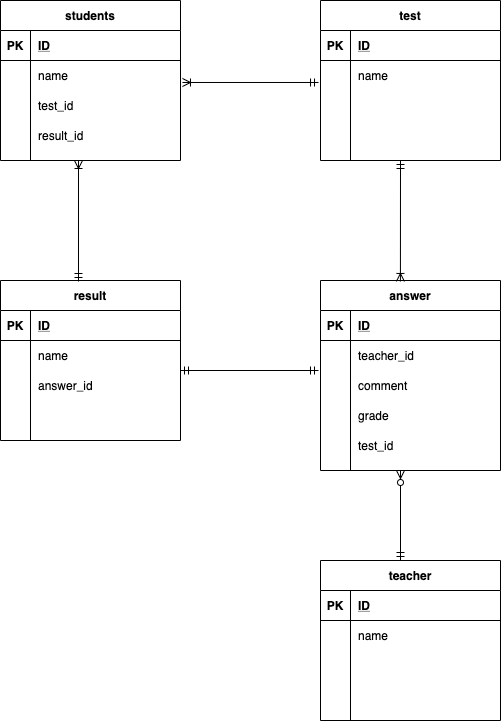

The diagram above was exported from draw.io. Its source (the exported page's mxGraphModel, read from the mxfile embedded in the PNG):
<mxGraphModel dx="718" dy="680" grid="1" gridSize="10" guides="1" tooltips="1" connect="1" arrows="1" fold="1" page="1" pageScale="1" pageWidth="827" pageHeight="1169" math="0" shadow="0">
  <root>
    <mxCell id="0" />
    <mxCell id="1" parent="0" />
    <mxCell id="2" value="students" style="shape=table;startSize=30;container=1;collapsible=1;childLayout=tableLayout;fixedRows=1;rowLines=0;fontStyle=1;align=center;resizeLast=1;" vertex="1" parent="1">
      <mxGeometry x="40" y="40" width="180" height="160" as="geometry" />
    </mxCell>
    <mxCell id="3" value="" style="shape=partialRectangle;collapsible=0;dropTarget=0;pointerEvents=0;fillColor=none;top=0;left=0;bottom=1;right=0;points=[[0,0.5],[1,0.5]];portConstraint=eastwest;" vertex="1" parent="2">
      <mxGeometry y="30" width="180" height="30" as="geometry" />
    </mxCell>
    <mxCell id="4" value="PK" style="shape=partialRectangle;connectable=0;fillColor=none;top=0;left=0;bottom=0;right=0;fontStyle=1;overflow=hidden;" vertex="1" parent="3">
      <mxGeometry width="30" height="30" as="geometry" />
    </mxCell>
    <mxCell id="5" value="ID" style="shape=partialRectangle;connectable=0;fillColor=none;top=0;left=0;bottom=0;right=0;align=left;spacingLeft=6;fontStyle=5;overflow=hidden;" vertex="1" parent="3">
      <mxGeometry x="30" width="150" height="30" as="geometry" />
    </mxCell>
    <mxCell id="6" value="" style="shape=partialRectangle;collapsible=0;dropTarget=0;pointerEvents=0;fillColor=none;top=0;left=0;bottom=0;right=0;points=[[0,0.5],[1,0.5]];portConstraint=eastwest;" vertex="1" parent="2">
      <mxGeometry y="60" width="180" height="30" as="geometry" />
    </mxCell>
    <mxCell id="7" value="" style="shape=partialRectangle;connectable=0;fillColor=none;top=0;left=0;bottom=0;right=0;editable=1;overflow=hidden;" vertex="1" parent="6">
      <mxGeometry width="30" height="30" as="geometry" />
    </mxCell>
    <mxCell id="8" value="name" style="shape=partialRectangle;connectable=0;fillColor=none;top=0;left=0;bottom=0;right=0;align=left;spacingLeft=6;overflow=hidden;" vertex="1" parent="6">
      <mxGeometry x="30" width="150" height="30" as="geometry" />
    </mxCell>
    <mxCell id="9" value="" style="shape=partialRectangle;collapsible=0;dropTarget=0;pointerEvents=0;fillColor=none;top=0;left=0;bottom=0;right=0;points=[[0,0.5],[1,0.5]];portConstraint=eastwest;" vertex="1" parent="2">
      <mxGeometry y="90" width="180" height="30" as="geometry" />
    </mxCell>
    <mxCell id="10" value="" style="shape=partialRectangle;connectable=0;fillColor=none;top=0;left=0;bottom=0;right=0;editable=1;overflow=hidden;" vertex="1" parent="9">
      <mxGeometry width="30" height="30" as="geometry" />
    </mxCell>
    <mxCell id="11" value="test_id" style="shape=partialRectangle;connectable=0;fillColor=none;top=0;left=0;bottom=0;right=0;align=left;spacingLeft=6;overflow=hidden;" vertex="1" parent="9">
      <mxGeometry x="30" width="150" height="30" as="geometry" />
    </mxCell>
    <mxCell id="12" value="" style="shape=partialRectangle;collapsible=0;dropTarget=0;pointerEvents=0;fillColor=none;top=0;left=0;bottom=0;right=0;points=[[0,0.5],[1,0.5]];portConstraint=eastwest;" vertex="1" parent="2">
      <mxGeometry y="120" width="180" height="30" as="geometry" />
    </mxCell>
    <mxCell id="13" value="" style="shape=partialRectangle;connectable=0;fillColor=none;top=0;left=0;bottom=0;right=0;editable=1;overflow=hidden;" vertex="1" parent="12">
      <mxGeometry width="30" height="30" as="geometry" />
    </mxCell>
    <mxCell id="14" value="result_id" style="shape=partialRectangle;connectable=0;fillColor=none;top=0;left=0;bottom=0;right=0;align=left;spacingLeft=6;overflow=hidden;" vertex="1" parent="12">
      <mxGeometry x="30" width="150" height="30" as="geometry" />
    </mxCell>
    <mxCell id="15" value="test" style="shape=table;startSize=30;container=1;collapsible=1;childLayout=tableLayout;fixedRows=1;rowLines=0;fontStyle=1;align=center;resizeLast=1;" vertex="1" parent="1">
      <mxGeometry x="360" y="40" width="180" height="160" as="geometry" />
    </mxCell>
    <mxCell id="16" value="" style="shape=partialRectangle;collapsible=0;dropTarget=0;pointerEvents=0;fillColor=none;top=0;left=0;bottom=1;right=0;points=[[0,0.5],[1,0.5]];portConstraint=eastwest;" vertex="1" parent="15">
      <mxGeometry y="30" width="180" height="30" as="geometry" />
    </mxCell>
    <mxCell id="17" value="PK" style="shape=partialRectangle;connectable=0;fillColor=none;top=0;left=0;bottom=0;right=0;fontStyle=1;overflow=hidden;" vertex="1" parent="16">
      <mxGeometry width="30" height="30" as="geometry" />
    </mxCell>
    <mxCell id="18" value="ID" style="shape=partialRectangle;connectable=0;fillColor=none;top=0;left=0;bottom=0;right=0;align=left;spacingLeft=6;fontStyle=5;overflow=hidden;" vertex="1" parent="16">
      <mxGeometry x="30" width="150" height="30" as="geometry" />
    </mxCell>
    <mxCell id="19" value="" style="shape=partialRectangle;collapsible=0;dropTarget=0;pointerEvents=0;fillColor=none;top=0;left=0;bottom=0;right=0;points=[[0,0.5],[1,0.5]];portConstraint=eastwest;" vertex="1" parent="15">
      <mxGeometry y="60" width="180" height="30" as="geometry" />
    </mxCell>
    <mxCell id="20" value="" style="shape=partialRectangle;connectable=0;fillColor=none;top=0;left=0;bottom=0;right=0;editable=1;overflow=hidden;" vertex="1" parent="19">
      <mxGeometry width="30" height="30" as="geometry" />
    </mxCell>
    <mxCell id="21" value="name" style="shape=partialRectangle;connectable=0;fillColor=none;top=0;left=0;bottom=0;right=0;align=left;spacingLeft=6;overflow=hidden;" vertex="1" parent="19">
      <mxGeometry x="30" width="150" height="30" as="geometry" />
    </mxCell>
    <mxCell id="22" value="" style="shape=partialRectangle;collapsible=0;dropTarget=0;pointerEvents=0;fillColor=none;top=0;left=0;bottom=0;right=0;points=[[0,0.5],[1,0.5]];portConstraint=eastwest;" vertex="1" parent="15">
      <mxGeometry y="90" width="180" height="30" as="geometry" />
    </mxCell>
    <mxCell id="23" value="" style="shape=partialRectangle;connectable=0;fillColor=none;top=0;left=0;bottom=0;right=0;editable=1;overflow=hidden;" vertex="1" parent="22">
      <mxGeometry width="30" height="30" as="geometry" />
    </mxCell>
    <mxCell id="24" value="" style="shape=partialRectangle;connectable=0;fillColor=none;top=0;left=0;bottom=0;right=0;align=left;spacingLeft=6;overflow=hidden;" vertex="1" parent="22">
      <mxGeometry x="30" width="150" height="30" as="geometry" />
    </mxCell>
    <mxCell id="25" value="" style="shape=partialRectangle;collapsible=0;dropTarget=0;pointerEvents=0;fillColor=none;top=0;left=0;bottom=0;right=0;points=[[0,0.5],[1,0.5]];portConstraint=eastwest;" vertex="1" parent="15">
      <mxGeometry y="120" width="180" height="30" as="geometry" />
    </mxCell>
    <mxCell id="26" value="" style="shape=partialRectangle;connectable=0;fillColor=none;top=0;left=0;bottom=0;right=0;editable=1;overflow=hidden;" vertex="1" parent="25">
      <mxGeometry width="30" height="30" as="geometry" />
    </mxCell>
    <mxCell id="27" value="" style="shape=partialRectangle;connectable=0;fillColor=none;top=0;left=0;bottom=0;right=0;align=left;spacingLeft=6;overflow=hidden;" vertex="1" parent="25">
      <mxGeometry x="30" width="150" height="30" as="geometry" />
    </mxCell>
    <mxCell id="28" value="result" style="shape=table;startSize=30;container=1;collapsible=1;childLayout=tableLayout;fixedRows=1;rowLines=0;fontStyle=1;align=center;resizeLast=1;" vertex="1" parent="1">
      <mxGeometry x="40" y="320" width="180" height="160" as="geometry" />
    </mxCell>
    <mxCell id="29" value="" style="shape=partialRectangle;collapsible=0;dropTarget=0;pointerEvents=0;fillColor=none;top=0;left=0;bottom=1;right=0;points=[[0,0.5],[1,0.5]];portConstraint=eastwest;" vertex="1" parent="28">
      <mxGeometry y="30" width="180" height="30" as="geometry" />
    </mxCell>
    <mxCell id="30" value="PK" style="shape=partialRectangle;connectable=0;fillColor=none;top=0;left=0;bottom=0;right=0;fontStyle=1;overflow=hidden;" vertex="1" parent="29">
      <mxGeometry width="30" height="30" as="geometry" />
    </mxCell>
    <mxCell id="31" value="ID" style="shape=partialRectangle;connectable=0;fillColor=none;top=0;left=0;bottom=0;right=0;align=left;spacingLeft=6;fontStyle=5;overflow=hidden;" vertex="1" parent="29">
      <mxGeometry x="30" width="150" height="30" as="geometry" />
    </mxCell>
    <mxCell id="32" value="" style="shape=partialRectangle;collapsible=0;dropTarget=0;pointerEvents=0;fillColor=none;top=0;left=0;bottom=0;right=0;points=[[0,0.5],[1,0.5]];portConstraint=eastwest;" vertex="1" parent="28">
      <mxGeometry y="60" width="180" height="30" as="geometry" />
    </mxCell>
    <mxCell id="33" value="" style="shape=partialRectangle;connectable=0;fillColor=none;top=0;left=0;bottom=0;right=0;editable=1;overflow=hidden;" vertex="1" parent="32">
      <mxGeometry width="30" height="30" as="geometry" />
    </mxCell>
    <mxCell id="34" value="name" style="shape=partialRectangle;connectable=0;fillColor=none;top=0;left=0;bottom=0;right=0;align=left;spacingLeft=6;overflow=hidden;" vertex="1" parent="32">
      <mxGeometry x="30" width="150" height="30" as="geometry" />
    </mxCell>
    <mxCell id="35" value="" style="shape=partialRectangle;collapsible=0;dropTarget=0;pointerEvents=0;fillColor=none;top=0;left=0;bottom=0;right=0;points=[[0,0.5],[1,0.5]];portConstraint=eastwest;" vertex="1" parent="28">
      <mxGeometry y="90" width="180" height="30" as="geometry" />
    </mxCell>
    <mxCell id="36" value="" style="shape=partialRectangle;connectable=0;fillColor=none;top=0;left=0;bottom=0;right=0;editable=1;overflow=hidden;" vertex="1" parent="35">
      <mxGeometry width="30" height="30" as="geometry" />
    </mxCell>
    <mxCell id="37" value="answer_id" style="shape=partialRectangle;connectable=0;fillColor=none;top=0;left=0;bottom=0;right=0;align=left;spacingLeft=6;overflow=hidden;" vertex="1" parent="35">
      <mxGeometry x="30" width="150" height="30" as="geometry" />
    </mxCell>
    <mxCell id="38" value="" style="shape=partialRectangle;collapsible=0;dropTarget=0;pointerEvents=0;fillColor=none;top=0;left=0;bottom=0;right=0;points=[[0,0.5],[1,0.5]];portConstraint=eastwest;" vertex="1" parent="28">
      <mxGeometry y="120" width="180" height="30" as="geometry" />
    </mxCell>
    <mxCell id="39" value="" style="shape=partialRectangle;connectable=0;fillColor=none;top=0;left=0;bottom=0;right=0;editable=1;overflow=hidden;" vertex="1" parent="38">
      <mxGeometry width="30" height="30" as="geometry" />
    </mxCell>
    <mxCell id="40" value="" style="shape=partialRectangle;connectable=0;fillColor=none;top=0;left=0;bottom=0;right=0;align=left;spacingLeft=6;overflow=hidden;" vertex="1" parent="38">
      <mxGeometry x="30" width="150" height="30" as="geometry" />
    </mxCell>
    <mxCell id="41" value="answer" style="shape=table;startSize=30;container=1;collapsible=1;childLayout=tableLayout;fixedRows=1;rowLines=0;fontStyle=1;align=center;resizeLast=1;" vertex="1" parent="1">
      <mxGeometry x="360" y="320" width="180" height="190" as="geometry" />
    </mxCell>
    <mxCell id="42" value="" style="shape=partialRectangle;collapsible=0;dropTarget=0;pointerEvents=0;fillColor=none;top=0;left=0;bottom=1;right=0;points=[[0,0.5],[1,0.5]];portConstraint=eastwest;" vertex="1" parent="41">
      <mxGeometry y="30" width="180" height="30" as="geometry" />
    </mxCell>
    <mxCell id="43" value="PK" style="shape=partialRectangle;connectable=0;fillColor=none;top=0;left=0;bottom=0;right=0;fontStyle=1;overflow=hidden;" vertex="1" parent="42">
      <mxGeometry width="30" height="30" as="geometry" />
    </mxCell>
    <mxCell id="44" value="ID" style="shape=partialRectangle;connectable=0;fillColor=none;top=0;left=0;bottom=0;right=0;align=left;spacingLeft=6;fontStyle=5;overflow=hidden;" vertex="1" parent="42">
      <mxGeometry x="30" width="150" height="30" as="geometry" />
    </mxCell>
    <mxCell id="45" value="" style="shape=partialRectangle;collapsible=0;dropTarget=0;pointerEvents=0;fillColor=none;top=0;left=0;bottom=0;right=0;points=[[0,0.5],[1,0.5]];portConstraint=eastwest;" vertex="1" parent="41">
      <mxGeometry y="60" width="180" height="30" as="geometry" />
    </mxCell>
    <mxCell id="46" value="" style="shape=partialRectangle;connectable=0;fillColor=none;top=0;left=0;bottom=0;right=0;editable=1;overflow=hidden;" vertex="1" parent="45">
      <mxGeometry width="30" height="30" as="geometry" />
    </mxCell>
    <mxCell id="47" value="teacher_id" style="shape=partialRectangle;connectable=0;fillColor=none;top=0;left=0;bottom=0;right=0;align=left;spacingLeft=6;overflow=hidden;" vertex="1" parent="45">
      <mxGeometry x="30" width="150" height="30" as="geometry" />
    </mxCell>
    <mxCell id="48" value="" style="shape=partialRectangle;collapsible=0;dropTarget=0;pointerEvents=0;fillColor=none;top=0;left=0;bottom=0;right=0;points=[[0,0.5],[1,0.5]];portConstraint=eastwest;" vertex="1" parent="41">
      <mxGeometry y="90" width="180" height="30" as="geometry" />
    </mxCell>
    <mxCell id="49" value="" style="shape=partialRectangle;connectable=0;fillColor=none;top=0;left=0;bottom=0;right=0;editable=1;overflow=hidden;" vertex="1" parent="48">
      <mxGeometry width="30" height="30" as="geometry" />
    </mxCell>
    <mxCell id="50" value="comment" style="shape=partialRectangle;connectable=0;fillColor=none;top=0;left=0;bottom=0;right=0;align=left;spacingLeft=6;overflow=hidden;" vertex="1" parent="48">
      <mxGeometry x="30" width="150" height="30" as="geometry" />
    </mxCell>
    <mxCell id="51" value="" style="shape=partialRectangle;collapsible=0;dropTarget=0;pointerEvents=0;fillColor=none;top=0;left=0;bottom=0;right=0;points=[[0,0.5],[1,0.5]];portConstraint=eastwest;" vertex="1" parent="41">
      <mxGeometry y="120" width="180" height="30" as="geometry" />
    </mxCell>
    <mxCell id="52" value="" style="shape=partialRectangle;connectable=0;fillColor=none;top=0;left=0;bottom=0;right=0;editable=1;overflow=hidden;" vertex="1" parent="51">
      <mxGeometry width="30" height="30" as="geometry" />
    </mxCell>
    <mxCell id="53" value="grade" style="shape=partialRectangle;connectable=0;fillColor=none;top=0;left=0;bottom=0;right=0;align=left;spacingLeft=6;overflow=hidden;" vertex="1" parent="51">
      <mxGeometry x="30" width="150" height="30" as="geometry" />
    </mxCell>
    <mxCell id="72" value="" style="shape=partialRectangle;collapsible=0;dropTarget=0;pointerEvents=0;fillColor=none;top=0;left=0;bottom=0;right=0;points=[[0,0.5],[1,0.5]];portConstraint=eastwest;" vertex="1" parent="41">
      <mxGeometry y="150" width="180" height="30" as="geometry" />
    </mxCell>
    <mxCell id="73" value="" style="shape=partialRectangle;connectable=0;fillColor=none;top=0;left=0;bottom=0;right=0;editable=1;overflow=hidden;" vertex="1" parent="72">
      <mxGeometry width="30" height="30" as="geometry" />
    </mxCell>
    <mxCell id="74" value="test_id" style="shape=partialRectangle;connectable=0;fillColor=none;top=0;left=0;bottom=0;right=0;align=left;spacingLeft=6;overflow=hidden;" vertex="1" parent="72">
      <mxGeometry x="30" width="150" height="30" as="geometry" />
    </mxCell>
    <mxCell id="54" value="teacher" style="shape=table;startSize=30;container=1;collapsible=1;childLayout=tableLayout;fixedRows=1;rowLines=0;fontStyle=1;align=center;resizeLast=1;" vertex="1" parent="1">
      <mxGeometry x="360" y="600" width="180" height="160" as="geometry" />
    </mxCell>
    <mxCell id="55" value="" style="shape=partialRectangle;collapsible=0;dropTarget=0;pointerEvents=0;fillColor=none;top=0;left=0;bottom=1;right=0;points=[[0,0.5],[1,0.5]];portConstraint=eastwest;" vertex="1" parent="54">
      <mxGeometry y="30" width="180" height="30" as="geometry" />
    </mxCell>
    <mxCell id="56" value="PK" style="shape=partialRectangle;connectable=0;fillColor=none;top=0;left=0;bottom=0;right=0;fontStyle=1;overflow=hidden;" vertex="1" parent="55">
      <mxGeometry width="30" height="30" as="geometry" />
    </mxCell>
    <mxCell id="57" value="ID" style="shape=partialRectangle;connectable=0;fillColor=none;top=0;left=0;bottom=0;right=0;align=left;spacingLeft=6;fontStyle=5;overflow=hidden;" vertex="1" parent="55">
      <mxGeometry x="30" width="150" height="30" as="geometry" />
    </mxCell>
    <mxCell id="58" value="" style="shape=partialRectangle;collapsible=0;dropTarget=0;pointerEvents=0;fillColor=none;top=0;left=0;bottom=0;right=0;points=[[0,0.5],[1,0.5]];portConstraint=eastwest;" vertex="1" parent="54">
      <mxGeometry y="60" width="180" height="30" as="geometry" />
    </mxCell>
    <mxCell id="59" value="" style="shape=partialRectangle;connectable=0;fillColor=none;top=0;left=0;bottom=0;right=0;editable=1;overflow=hidden;" vertex="1" parent="58">
      <mxGeometry width="30" height="30" as="geometry" />
    </mxCell>
    <mxCell id="60" value="name" style="shape=partialRectangle;connectable=0;fillColor=none;top=0;left=0;bottom=0;right=0;align=left;spacingLeft=6;overflow=hidden;" vertex="1" parent="58">
      <mxGeometry x="30" width="150" height="30" as="geometry" />
    </mxCell>
    <mxCell id="61" value="" style="shape=partialRectangle;collapsible=0;dropTarget=0;pointerEvents=0;fillColor=none;top=0;left=0;bottom=0;right=0;points=[[0,0.5],[1,0.5]];portConstraint=eastwest;" vertex="1" parent="54">
      <mxGeometry y="90" width="180" height="30" as="geometry" />
    </mxCell>
    <mxCell id="62" value="" style="shape=partialRectangle;connectable=0;fillColor=none;top=0;left=0;bottom=0;right=0;editable=1;overflow=hidden;" vertex="1" parent="61">
      <mxGeometry width="30" height="30" as="geometry" />
    </mxCell>
    <mxCell id="63" value="" style="shape=partialRectangle;connectable=0;fillColor=none;top=0;left=0;bottom=0;right=0;align=left;spacingLeft=6;overflow=hidden;" vertex="1" parent="61">
      <mxGeometry x="30" width="150" height="30" as="geometry" />
    </mxCell>
    <mxCell id="64" value="" style="shape=partialRectangle;collapsible=0;dropTarget=0;pointerEvents=0;fillColor=none;top=0;left=0;bottom=0;right=0;points=[[0,0.5],[1,0.5]];portConstraint=eastwest;" vertex="1" parent="54">
      <mxGeometry y="120" width="180" height="30" as="geometry" />
    </mxCell>
    <mxCell id="65" value="" style="shape=partialRectangle;connectable=0;fillColor=none;top=0;left=0;bottom=0;right=0;editable=1;overflow=hidden;" vertex="1" parent="64">
      <mxGeometry width="30" height="30" as="geometry" />
    </mxCell>
    <mxCell id="66" value="" style="shape=partialRectangle;connectable=0;fillColor=none;top=0;left=0;bottom=0;right=0;align=left;spacingLeft=6;overflow=hidden;" vertex="1" parent="64">
      <mxGeometry x="30" width="150" height="30" as="geometry" />
    </mxCell>
    <mxCell id="67" value="" style="fontSize=12;html=1;endArrow=ERoneToMany;startArrow=ERmandOne;entryX=1.011;entryY=0.733;entryDx=0;entryDy=0;entryPerimeter=0;exitX=-0.011;exitY=0.733;exitDx=0;exitDy=0;exitPerimeter=0;" edge="1" parent="1" source="19" target="6">
      <mxGeometry width="100" height="100" relative="1" as="geometry">
        <mxPoint x="320" y="380" as="sourcePoint" />
        <mxPoint x="420" y="280" as="targetPoint" />
      </mxGeometry>
    </mxCell>
    <mxCell id="68" value="" style="fontSize=12;html=1;endArrow=ERoneToMany;startArrow=ERmandOne;" edge="1" parent="1">
      <mxGeometry width="100" height="100" relative="1" as="geometry">
        <mxPoint x="118" y="321" as="sourcePoint" />
        <mxPoint x="118" y="200" as="targetPoint" />
      </mxGeometry>
    </mxCell>
    <mxCell id="69" value="" style="fontSize=12;html=1;endArrow=ERmandOne;startArrow=ERmandOne;exitX=1;exitY=0;exitDx=0;exitDy=0;exitPerimeter=0;" edge="1" parent="1" source="35">
      <mxGeometry width="100" height="100" relative="1" as="geometry">
        <mxPoint x="220" y="402" as="sourcePoint" />
        <mxPoint x="358" y="410" as="targetPoint" />
      </mxGeometry>
    </mxCell>
    <mxCell id="70" value="" style="fontSize=12;html=1;endArrow=ERzeroToMany;startArrow=ERmandOne;" edge="1" parent="1">
      <mxGeometry width="100" height="100" relative="1" as="geometry">
        <mxPoint x="440" y="600" as="sourcePoint" />
        <mxPoint x="440" y="510" as="targetPoint" />
      </mxGeometry>
    </mxCell>
    <mxCell id="75" value="" style="fontSize=12;html=1;endArrow=ERoneToMany;startArrow=ERmandOne;entryX=0.444;entryY=0.005;entryDx=0;entryDy=0;entryPerimeter=0;" edge="1" parent="1" target="41">
      <mxGeometry width="100" height="100" relative="1" as="geometry">
        <mxPoint x="440" y="200" as="sourcePoint" />
        <mxPoint x="420" y="310" as="targetPoint" />
      </mxGeometry>
    </mxCell>
  </root>
</mxGraphModel>